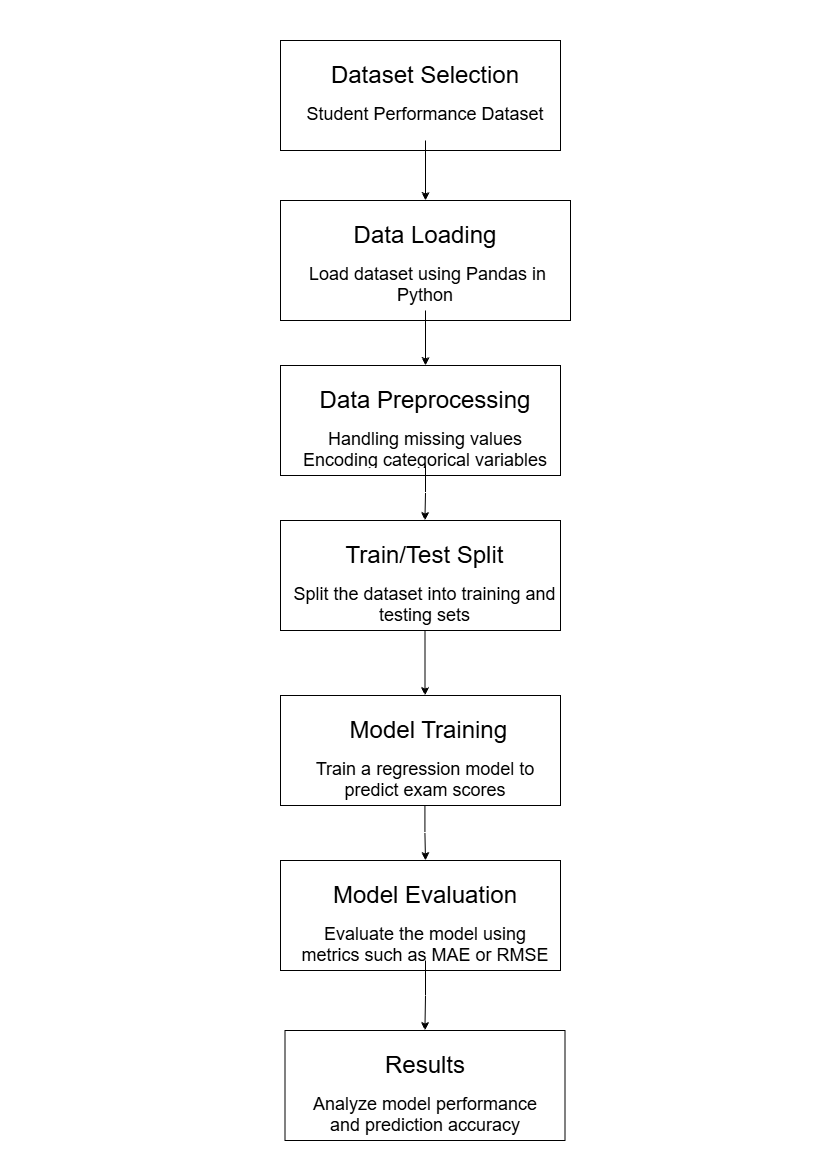

The diagram above was exported from draw.io. Its source (the exported page's mxGraphModel, read from the mxfile embedded in the PNG):
<mxGraphModel dx="2929" dy="1289" grid="1" gridSize="10" guides="1" tooltips="1" connect="1" arrows="1" fold="1" page="1" pageScale="1" pageWidth="827" pageHeight="1169" math="0" shadow="0">
  <root>
    <mxCell id="0" />
    <mxCell id="1" parent="0" />
    <mxCell id="aGwqX0YpgfAklZRu7aHK-1" value="" style="rounded=0;whiteSpace=wrap;html=1;" vertex="1" parent="1">
      <mxGeometry x="280" y="40" width="280" height="110" as="geometry" />
    </mxCell>
    <mxCell id="aGwqX0YpgfAklZRu7aHK-10" value="" style="edgeStyle=orthogonalEdgeStyle;rounded=0;orthogonalLoop=1;jettySize=auto;html=1;" edge="1" parent="1" source="aGwqX0YpgfAklZRu7aHK-2" target="aGwqX0YpgfAklZRu7aHK-5">
      <mxGeometry relative="1" as="geometry" />
    </mxCell>
    <mxCell id="aGwqX0YpgfAklZRu7aHK-2" value="&lt;h3 data-start=&quot;905&quot; data-end=&quot;929&quot;&gt;&lt;span style=&quot;font-weight: normal;&quot;&gt;&lt;font style=&quot;font-size: 24px;&quot;&gt;Dataset Selection&lt;/font&gt;&lt;/span&gt;&lt;/h3&gt;&lt;h3 data-start=&quot;905&quot; data-end=&quot;929&quot; style=&quot;&quot;&gt;&lt;span style=&quot;font-size: 18px; font-weight: normal; background-color: transparent; color: light-dark(rgb(0, 0, 0), rgb(255, 255, 255));&quot;&gt;Student Performance Dataset&lt;/span&gt;&lt;/h3&gt;" style="text;html=1;whiteSpace=wrap;overflow=hidden;rounded=0;align=center;" vertex="1" parent="1">
      <mxGeometry x="300" y="40" width="250" height="100" as="geometry" />
    </mxCell>
    <mxCell id="aGwqX0YpgfAklZRu7aHK-4" value="" style="rounded=0;whiteSpace=wrap;html=1;" vertex="1" parent="1">
      <mxGeometry x="280" y="200" width="290" height="120" as="geometry" />
    </mxCell>
    <mxCell id="aGwqX0YpgfAklZRu7aHK-19" value="" style="edgeStyle=orthogonalEdgeStyle;rounded=0;orthogonalLoop=1;jettySize=auto;html=1;" edge="1" parent="1" source="aGwqX0YpgfAklZRu7aHK-5" target="aGwqX0YpgfAklZRu7aHK-7">
      <mxGeometry relative="1" as="geometry" />
    </mxCell>
    <mxCell id="aGwqX0YpgfAklZRu7aHK-5" value="&lt;h3 data-start=&quot;905&quot; data-end=&quot;929&quot;&gt;&lt;span style=&quot;background-color: transparent; color: light-dark(rgb(0, 0, 0), rgb(255, 255, 255)); font-weight: normal;&quot;&gt;&lt;font style=&quot;font-size: 24px;&quot;&gt;Data Loading&lt;/font&gt;&lt;/span&gt;&lt;/h3&gt;&lt;h3 data-start=&quot;905&quot; data-end=&quot;929&quot;&gt;&lt;span style=&quot;font-size: 18px; font-weight: normal; background-color: transparent; color: light-dark(rgb(0, 0, 0), rgb(255, 255, 255));&quot;&gt;&amp;nbsp;&lt;/span&gt;&lt;span style=&quot;font-size: 18px; font-weight: normal; background-color: transparent; color: light-dark(rgb(0, 0, 0), rgb(255, 255, 255));&quot;&gt;Load dataset using Pandas in Python&lt;/span&gt;&lt;/h3&gt;" style="text;html=1;whiteSpace=wrap;overflow=hidden;rounded=0;align=center;" vertex="1" parent="1">
      <mxGeometry x="300" y="200" width="250" height="110" as="geometry" />
    </mxCell>
    <mxCell id="aGwqX0YpgfAklZRu7aHK-6" value="" style="rounded=0;whiteSpace=wrap;html=1;" vertex="1" parent="1">
      <mxGeometry x="280" y="365" width="280" height="110" as="geometry" />
    </mxCell>
    <mxCell id="aGwqX0YpgfAklZRu7aHK-21" value="" style="edgeStyle=orthogonalEdgeStyle;rounded=0;orthogonalLoop=1;jettySize=auto;html=1;" edge="1" parent="1" source="aGwqX0YpgfAklZRu7aHK-7" target="aGwqX0YpgfAklZRu7aHK-12">
      <mxGeometry relative="1" as="geometry" />
    </mxCell>
    <mxCell id="aGwqX0YpgfAklZRu7aHK-7" value="&lt;h3 data-start=&quot;905&quot; data-end=&quot;929&quot;&gt;&lt;span style=&quot;background-color: transparent; color: light-dark(rgb(0, 0, 0), rgb(255, 255, 255)); font-weight: normal;&quot;&gt;&lt;font style=&quot;font-size: 24px;&quot;&gt;Data Preprocessing&lt;/font&gt;&lt;/span&gt;&lt;/h3&gt;&lt;h3 data-start=&quot;905&quot; data-end=&quot;929&quot;&gt;&lt;p data-start=&quot;1052&quot; data-end=&quot;1110&quot;&gt;&lt;span style=&quot;font-weight: normal;&quot;&gt;&lt;font style=&quot;font-size: 18px;&quot;&gt;Handling missing values&lt;br&gt;Encoding categorical variables&lt;/font&gt;&lt;/span&gt;&lt;/p&gt;&lt;/h3&gt;" style="text;html=1;whiteSpace=wrap;overflow=hidden;rounded=0;align=center;" vertex="1" parent="1">
      <mxGeometry x="300" y="365" width="250" height="100" as="geometry" />
    </mxCell>
    <mxCell id="aGwqX0YpgfAklZRu7aHK-11" value="" style="rounded=0;whiteSpace=wrap;html=1;" vertex="1" parent="1">
      <mxGeometry x="280" y="520" width="280" height="110" as="geometry" />
    </mxCell>
    <mxCell id="aGwqX0YpgfAklZRu7aHK-23" value="" style="edgeStyle=orthogonalEdgeStyle;rounded=0;orthogonalLoop=1;jettySize=auto;html=1;" edge="1" parent="1" source="aGwqX0YpgfAklZRu7aHK-12" target="aGwqX0YpgfAklZRu7aHK-14">
      <mxGeometry relative="1" as="geometry" />
    </mxCell>
    <mxCell id="aGwqX0YpgfAklZRu7aHK-12" value="&lt;h3 data-start=&quot;905&quot; data-end=&quot;929&quot;&gt;&lt;/h3&gt;&lt;h3 data-start=&quot;1117&quot; data-end=&quot;1140&quot;&gt;&lt;span style=&quot;font-weight: normal;&quot;&gt;&lt;font style=&quot;font-size: 24px;&quot;&gt;Train/Test Split&lt;/font&gt;&lt;/span&gt;&lt;/h3&gt;&lt;h3 data-start=&quot;905&quot; data-end=&quot;929&quot;&gt;&lt;p data-start=&quot;1141&quot; data-end=&quot;1189&quot;&gt;&lt;font style=&quot;font-size: 18px; font-weight: normal;&quot;&gt;Split the dataset into training and testing sets&lt;/font&gt;&lt;/p&gt;&lt;/h3&gt;" style="text;html=1;whiteSpace=wrap;overflow=hidden;rounded=0;align=center;" vertex="1" parent="1">
      <mxGeometry x="284" y="520" width="281" height="110" as="geometry" />
    </mxCell>
    <mxCell id="aGwqX0YpgfAklZRu7aHK-13" value="" style="rounded=0;whiteSpace=wrap;html=1;" vertex="1" parent="1">
      <mxGeometry x="280" y="695" width="280" height="110" as="geometry" />
    </mxCell>
    <mxCell id="aGwqX0YpgfAklZRu7aHK-24" value="" style="edgeStyle=orthogonalEdgeStyle;rounded=0;orthogonalLoop=1;jettySize=auto;html=1;" edge="1" parent="1" source="aGwqX0YpgfAklZRu7aHK-14" target="aGwqX0YpgfAklZRu7aHK-16">
      <mxGeometry relative="1" as="geometry" />
    </mxCell>
    <mxCell id="aGwqX0YpgfAklZRu7aHK-14" value="&lt;h3 data-start=&quot;1196&quot; data-end=&quot;1217&quot;&gt;&lt;span style=&quot;font-weight: normal;&quot;&gt;&lt;font style=&quot;font-size: 24px;&quot;&gt;&amp;nbsp;Model Training&lt;/font&gt;&lt;/span&gt;&lt;/h3&gt;&lt;h3 data-start=&quot;905&quot; data-end=&quot;929&quot;&gt;&lt;p data-start=&quot;1218&quot; data-end=&quot;1265&quot;&gt;&lt;font style=&quot;font-size: 18px; font-weight: normal;&quot;&gt;Train a regression model to predict exam scores&lt;/font&gt;&lt;/p&gt;&lt;/h3&gt;" style="text;html=1;whiteSpace=wrap;overflow=hidden;rounded=0;align=center;" vertex="1" parent="1">
      <mxGeometry x="299.5" y="695" width="250" height="110" as="geometry" />
    </mxCell>
    <mxCell id="aGwqX0YpgfAklZRu7aHK-15" value="" style="rounded=0;whiteSpace=wrap;html=1;" vertex="1" parent="1">
      <mxGeometry x="280" y="860" width="280" height="110" as="geometry" />
    </mxCell>
    <mxCell id="aGwqX0YpgfAklZRu7aHK-25" value="" style="edgeStyle=orthogonalEdgeStyle;rounded=0;orthogonalLoop=1;jettySize=auto;html=1;" edge="1" parent="1" source="aGwqX0YpgfAklZRu7aHK-16" target="aGwqX0YpgfAklZRu7aHK-18">
      <mxGeometry relative="1" as="geometry" />
    </mxCell>
    <mxCell id="aGwqX0YpgfAklZRu7aHK-16" value="&lt;h3 data-start=&quot;1272&quot; data-end=&quot;1295&quot;&gt;&lt;font style=&quot;font-size: 24px; font-weight: normal;&quot;&gt;Model Evaluation&lt;/font&gt;&lt;/h3&gt;&lt;h3 data-start=&quot;905&quot; data-end=&quot;929&quot;&gt;&lt;p data-start=&quot;1296&quot; data-end=&quot;1348&quot;&gt;&lt;font style=&quot;font-size: 18px; font-weight: normal;&quot;&gt;Evaluate the model using metrics such as MAE or RMSE&lt;/font&gt;&lt;/p&gt;&lt;/h3&gt;" style="text;html=1;whiteSpace=wrap;overflow=hidden;rounded=0;align=center;" vertex="1" parent="1">
      <mxGeometry x="300" y="860" width="250" height="100" as="geometry" />
    </mxCell>
    <mxCell id="aGwqX0YpgfAklZRu7aHK-17" value="" style="rounded=0;whiteSpace=wrap;html=1;" vertex="1" parent="1">
      <mxGeometry x="284.5" y="1030" width="280" height="110" as="geometry" />
    </mxCell>
    <mxCell id="aGwqX0YpgfAklZRu7aHK-18" value="&lt;h3 data-start=&quot;905&quot; data-end=&quot;929&quot;&gt;&lt;font style=&quot;font-size: 24px;&quot;&gt;&lt;span style=&quot;font-weight: 400;&quot;&gt;R&lt;/span&gt;&lt;span style=&quot;background-color: transparent; color: light-dark(rgb(0, 0, 0), rgb(255, 255, 255)); font-weight: normal;&quot;&gt;&lt;font style=&quot;&quot;&gt;esults&lt;/font&gt;&lt;/span&gt;&lt;/font&gt;&lt;/h3&gt;&lt;p data-start=&quot;1370&quot; data-end=&quot;1419&quot;&gt;&lt;font style=&quot;font-size: 18px;&quot;&gt;Analyze model performance and prediction accuracy&lt;/font&gt;&lt;/p&gt;" style="text;html=1;whiteSpace=wrap;overflow=hidden;rounded=0;align=center;" vertex="1" parent="1">
      <mxGeometry x="299.5" y="1030" width="250" height="110" as="geometry" />
    </mxCell>
  </root>
</mxGraphModel>